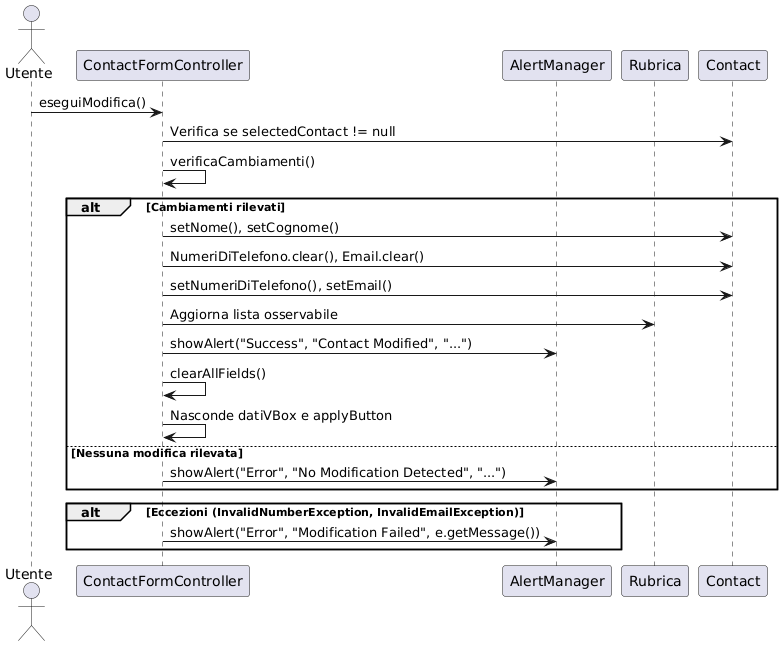

The diagram above was rendered by PlantUML. Its source (embedded in the PNG):
@startuml
actor Utente
participant ContactFormController
participant "AlertManager" as Alert
participant Rubrica
participant Contact as Contatto

Utente -> ContactFormController: eseguiModifica()
ContactFormController -> Contatto: Verifica se selectedContact != null
ContactFormController -> ContactFormController: verificaCambiamenti()

alt Cambiamenti rilevati
    ContactFormController -> Contatto: setNome(), setCognome()
    ContactFormController -> Contatto: NumeriDiTelefono.clear(), Email.clear()
    ContactFormController -> Contatto: setNumeriDiTelefono(), setEmail()
    ContactFormController -> Rubrica: Aggiorna lista osservabile
    ContactFormController -> Alert: showAlert("Success", "Contact Modified", "...")
    ContactFormController -> ContactFormController: clearAllFields()
    ContactFormController -> ContactFormController: Nasconde datiVBox e applyButton
else Nessuna modifica rilevata
    ContactFormController -> Alert: showAlert("Error", "No Modification Detected", "...")
end

alt Eccezioni (InvalidNumberException, InvalidEmailException)
    ContactFormController -> Alert: showAlert("Error", "Modification Failed", e.getMessage())
end
@enduml